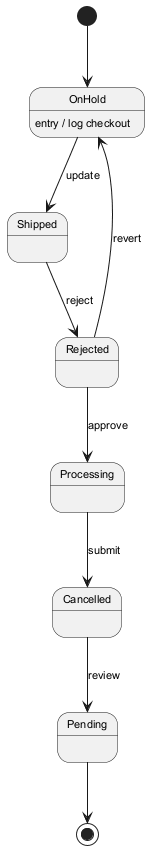

The diagram above was rendered by PlantUML. Its source (embedded in the PNG):
@startuml
skinparam defaultFontSize 11
[*] --> OnHold
OnHold --> Shipped : update
OnHold : entry / log checkout
Shipped --> Rejected : reject
Rejected --> Processing : approve
Processing --> Cancelled : submit
Cancelled --> Pending : review
Rejected --> OnHold : revert
Pending --> [*]
@enduml